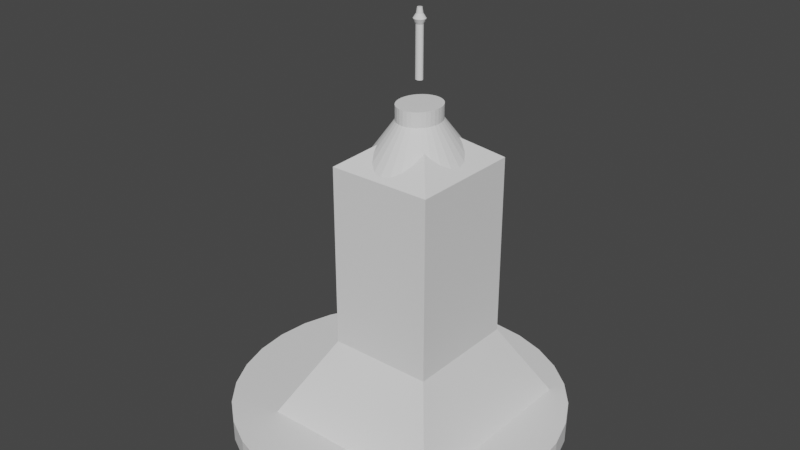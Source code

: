 # Source: maqam_ibrahim.blend  (saved by Blender 3.1.7; exported with 4.5.12 LTS)
import bpy
from mathutils import Matrix  # noqa: F401  (used for matrix-valued properties, if any)

bpy.ops.wm.read_factory_settings(use_empty=True)
scene = bpy.context.scene
scene.name = 'Scene'

# ---- collections
col_collection = bpy.data.collections.new('Collection'); scene.collection.children.link(col_collection)

# ---- world
world_world = bpy.data.worlds.new('World'); scene.world = world_world
world_world.use_nodes = True; world_world.node_tree.nodes.clear()
_N = world_world.node_tree.nodes; _L = world_world.node_tree.links
n0 = _N.new('ShaderNodeOutputWorld'); n0.name = 'World Output'; n0.location = (300, 300)
n1 = _N.new('ShaderNodeBackground'); n1.name = 'Background'; n1.location = (10, 300)
n1.inputs[0].default_value = (0.05088, 0.05088, 0.05088, 1.0)
_L.new(n1.outputs[0], n0.inputs[0])
n0.is_active_output = True
world_world.color = (0.05088, 0.05088, 0.05088)
world_world.use_sun_shadow = False
world_world.sun_shadow_jitter_overblur = 0.0

# ---- meshes
me_cube_002 = bpy.data.meshes.new('Cube.002')
me_cube_002.from_pydata([(-1.0, -1.0, -1.0), (-0.5159, -0.5518, 1.0), (-1.0, 1.0, -1.0), (-0.5159, 0.5486, 1.0), (1.0, -1.0, -1.0), (0.5845, -0.5518, 1.0), (1.0, 1.0, -1.0), (0.5845, 0.5486, 1.0), (-1.0, 0.3965, -1.0), (-0.5159, 0.2165, 1.0), (1.0, 0.3965, -1.0), (0.5845, 0.2165, 1.0), (-1.0, -0.4107, -1.0), (0.5845, -0.2276, 1.0), (-0.5159, -0.2276, 1.0), (1.0, -0.4107, -1.0), (0.5724, 1.0, -1.0), (0.3493, 0.5486, 1.0), (0.5724, -1.0, -1.0), (0.3493, -0.5518, 1.0), (0.1022, 0.02462, 6.292), (0.5724, 0.3965, -1.0), (0.0902, 0.02462, 6.292), (0.5724, -0.4107, -1.0), (-0.2674, 1.0, -1.0), (-0.1128, -0.5518, 1.0), (-0.2674, 0.3965, -1.0), (-0.2674, -0.4107, -1.0), (-0.1128, 0.5486, 1.0), (-0.2674, -1.0, -1.0), (0.04605, 0.02462, 6.292), (0.04605, 0.007677, 6.292), (-0.5159, 0.2165, 5.385), (-0.5159, 0.5486, 5.385), (0.3493, 0.5486, 5.385), (0.5845, 0.5486, 5.385), (0.5845, -0.2276, 5.385), (0.5845, -0.5518, 5.385), (-0.1128, -0.5518, 5.385), (-0.5159, -0.5518, 5.385), (-0.5159, -0.2276, 5.385), (0.5845, 0.2165, 5.385), (-0.1128, 0.5486, 5.385), (0.3493, -0.5518, 5.385), (0.1022, -0.01499, 6.292), (0.1022, -0.03153, 6.292), (0.06662, -0.03153, 6.292), (0.04605, -0.03153, 6.292), (0.04605, -0.01499, 6.292), (0.1022, 0.007677, 6.292), (0.0902, 0.007677, 6.292), (0.0902, -0.01499, 6.292), (0.06662, 0.02462, 6.292), (0.0902, -0.03153, 6.292), (0.06662, 0.007677, 6.292), (0.06662, -0.01499, 6.292)], [], [(8, 9, 3, 2), (16, 17, 7, 6), (15, 13, 5, 4), (29, 25, 1, 0), (23, 15, 4, 18), (14, 1, 39, 40), (7, 17, 34, 35), (16, 6, 10, 21), (6, 7, 11, 10), (12, 14, 9, 8), (0, 1, 14, 12), (11, 7, 35, 41), (21, 10, 15, 23), (10, 11, 13, 15), (26, 21, 23, 27), (5, 13, 36, 37), (24, 16, 21, 26), (1, 25, 38, 39), (25, 19, 43, 38), (27, 23, 18, 29), (4, 5, 19, 18), (24, 28, 17, 16), (2, 3, 28, 24), (12, 27, 29, 0), (2, 24, 26, 8), (8, 26, 27, 12), (13, 11, 41, 36), (19, 5, 37, 43), (28, 3, 33, 42), (18, 19, 25, 29), (38, 43, 53, 46), (34, 42, 52, 22), (39, 38, 46, 47), (37, 36, 44, 45), (41, 35, 20, 49), (40, 39, 47, 48), (35, 34, 22, 20), (42, 33, 30, 52), (43, 37, 45, 53), (17, 28, 42, 34), (3, 9, 32, 33), (9, 14, 40, 32), (55, 48, 47, 46), (52, 30, 31, 54), (54, 31, 48, 55), (49, 50, 51, 44), (20, 22, 50, 49), (44, 51, 53, 45), (50, 54, 55, 51), (22, 52, 54, 50), (51, 55, 46, 53), (33, 32, 31, 30), (36, 41, 49, 44), (32, 40, 48, 31)])
_uv = me_cube_002.uv_layers.new(name='UVMap')
_uv.uv.foreach_set('vector', [0.375, 0.1746, 0.625, 0.1746, 0.625, 0.25, 0.375, 0.25, 0.375, 0.4466, 0.625, 0.4466, 0.625, 0.5, 0.375, 0.5, 0.375, 0.6763, 0.625, 0.6763, 0.625, 0.75, 0.375, 0.75, 0.375, 0.9084, 0.625, 0.9084, 0.625, 1.0, 0.375, 1.0, 0.3216, 0.6763, 0.375, 0.6763, 0.375, 0.75, 0.3216, 0.75, 0.625, 0.07366, 0.625, 0.0, 0.625, 0.0, 0.625, 0.07366, 0.625, 0.5, 0.625, 0.4466, 0.625, 0.4466, 0.625, 0.5, 0.3216, 0.5, 0.375, 0.5, 0.375, 0.5754, 0.3216, 0.5754, 0.375, 0.5, 0.625, 0.5, 0.625, 0.5754, 0.375, 0.5754, 0.375, 0.07366, 0.625, 0.07366, 0.625, 0.1746, 0.375, 0.1746, 0.375, 0.0, 0.625, 0.0, 0.625, 0.07366, 0.375, 0.07366, 0.625, 0.5754, 0.625, 0.5, 0.625, 0.5, 0.625, 0.5754, 0.3216, 0.5754, 0.375, 0.5754, 0.375, 0.6763, 0.3216, 0.6763, 0.375, 0.5754, 0.625, 0.5754, 0.625, 0.6763, 0.375, 0.6763, 0.2166, 0.5754, 0.3216, 0.5754, 0.3216, 0.6763, 0.2166, 0.6763, 0.625, 0.75, 0.625, 0.6763, 0.625, 0.6763, 0.625, 0.75, 0.2166, 0.5, 0.3216, 0.5, 0.3216, 0.5754, 0.2166, 0.5754, 0.625, 1.0, 0.625, 0.9084, 0.625, 0.9084, 0.625, 1.0, 0.625, 0.9084, 0.625, 0.8034, 0.625, 0.8034, 0.625, 0.9084, 0.2166, 0.6763, 0.3216, 0.6763, 0.3216, 0.75, 0.2166, 0.75, 0.375, 0.75, 0.625, 0.75, 0.625, 0.8034, 0.375, 0.8034, 0.375, 0.3416, 0.625, 0.3416, 0.625, 0.4466, 0.375, 0.4466, 0.375, 0.25, 0.625, 0.25, 0.625, 0.3416, 0.375, 0.3416, 0.125, 0.6763, 0.2166, 0.6763, 0.2166, 0.75, 0.125, 0.75, 0.125, 0.5, 0.2166, 0.5, 0.2166, 0.5754, 0.125, 0.5754, 0.125, 0.5754, 0.2166, 0.5754, 0.2166, 0.6763, 0.125, 0.6763, 0.625, 0.6763, 0.625, 0.5754, 0.625, 0.5754, 0.625, 0.6763, 0.625, 0.8034, 0.625, 0.75, 0.625, 0.75, 0.625, 0.8034, 0.625, 0.3416, 0.625, 0.25, 0.625, 0.25, 0.625, 0.3416, 0.375, 0.8034, 0.625, 0.8034, 0.625, 0.9084, 0.375, 0.9084, 0.625, 0.9084, 0.625, 0.8034, 0.625, 0.8034, 0.625, 0.9084, 0.625, 0.4466, 0.625, 0.3416, 0.625, 0.3416, 0.625, 0.4466, 0.625, 1.0, 0.625, 0.9084, 0.625, 0.9084, 0.625, 1.0, 0.625, 0.75, 0.625, 0.6763, 0.625, 0.6763, 0.625, 0.75, 0.625, 0.5754, 0.625, 0.5, 0.625, 0.5, 0.625, 0.5754, 0.625, 0.07366, 0.625, 0.0, 0.625, 0.0, 0.625, 0.07366, 0.625, 0.5, 0.625, 0.4466, 0.625, 0.4466, 0.625, 0.5, 0.625, 0.3416, 0.625, 0.25, 0.625, 0.25, 0.625, 0.3416, 0.625, 0.8034, 0.625, 0.75, 0.625, 0.75, 0.625, 0.8034, 0.625, 0.4466, 0.625, 0.3416, 0.625, 0.3416, 0.625, 0.4466, 0.625, 0.25, 0.625, 0.1746, 0.625, 0.1746, 0.625, 0.25, 0.625, 0.1746, 0.625, 0.07366, 0.625, 0.07366, 0.625, 0.1746, 0.7834, 0.6763, 0.875, 0.6763, 0.875, 0.75, 0.7834, 0.75, 0.7834, 0.5, 0.875, 0.5, 0.875, 0.5754, 0.7834, 0.5754, 0.7834, 0.5754, 0.875, 0.5754, 0.875, 0.6763, 0.7834, 0.6763, 0.625, 0.5754, 0.6784, 0.5754, 0.6784, 0.6763, 0.625, 0.6763, 0.625, 0.5, 0.6784, 0.5, 0.6784, 0.5754, 0.625, 0.5754, 0.625, 0.6763, 0.6784, 0.6763, 0.6784, 0.75, 0.625, 0.75, 0.6784, 0.5754, 0.7834, 0.5754, 0.7834, 0.6763, 0.6784, 0.6763, 0.6784, 0.5, 0.7834, 0.5, 0.7834, 0.5754, 0.6784, 0.5754, 0.6784, 0.6763, 0.7834, 0.6763, 0.7834, 0.75, 0.6784, 0.75, 0.625, 0.25, 0.625, 0.1746, 0.625, 0.1746, 0.625, 0.25, 0.625, 0.6763, 0.625, 0.5754, 0.625, 0.5754, 0.625, 0.6763, 0.625, 0.1746, 0.625, 0.07366, 0.625, 0.07366, 0.625, 0.1746])
me_cube_002.use_remesh_fix_poles = True
me_cube_002.use_remesh_preserve_attributes = False
me_cube_002.update()
me_cylinder_002 = bpy.data.meshes.new('Cylinder.002')
me_cylinder_002.from_pydata([(0.0, 1.0, -1.0), (7.736e-09, 0.4463, 0.9574), (0.1951, 0.9808, -1.0), (0.08706, 0.4377, 0.9574), (0.3827, 0.9239, -1.0), (0.1708, 0.4123, 0.9574), (0.5556, 0.8315, -1.0), (0.2479, 0.3711, 0.9574), (0.7071, 0.7071, -1.0), (0.3156, 0.3156, 0.9574), (0.8315, 0.5556, -1.0), (0.3711, 0.2479, 0.9574), (0.9239, 0.3827, -1.0), (0.4123, 0.1708, 0.9574), (0.9808, 0.1951, -1.0), (0.4377, 0.08706, 0.9574), (1.0, -4.371e-08, -1.0), (0.4463, -2.982e-08, 0.9574), (0.9808, -0.1951, -1.0), (0.4377, -0.08706, 0.9574), (0.9239, -0.3827, -1.0), (0.4123, -0.1708, 0.9574), (0.8315, -0.5556, -1.0), (0.3711, -0.2479, 0.9574), (0.7071, -0.7071, -1.0), (0.3156, -0.3156, 0.9574), (0.5556, -0.8315, -1.0), (0.2479, -0.3711, 0.9574), (0.3827, -0.9239, -1.0), (0.1708, -0.4123, 0.9574), (0.1951, -0.9808, -1.0), (0.08706, -0.4377, 0.9574), (-8.742e-08, -1.0, -1.0), (-3.128e-08, -0.4463, 0.9574), (-0.1951, -0.9808, -1.0), (-0.08706, -0.4377, 0.9574), (-0.3827, -0.9239, -1.0), (-0.1708, -0.4123, 0.9574), (-0.5556, -0.8315, -1.0), (-0.2479, -0.3711, 0.9574), (-0.7071, -0.7071, -1.0), (-0.3156, -0.3156, 0.9574), (-0.8315, -0.5556, -1.0), (-0.3711, -0.2479, 0.9574), (-0.9239, -0.3827, -1.0), (-0.4123, -0.1708, 0.9574), (-0.9808, -0.1951, -1.0), (-0.4377, -0.08706, 0.9574), (-1.0, 1.192e-08, -1.0), (-0.4463, -4.992e-09, 0.9574), (-0.9808, 0.1951, -1.0), (-0.4377, 0.08706, 0.9574), (-0.9239, 0.3827, -1.0), (-0.4123, 0.1708, 0.9574), (-0.8315, 0.5556, -1.0), (-0.3711, 0.2479, 0.9574), (-0.7071, 0.7071, -1.0), (-0.3156, 0.3156, 0.9574), (-0.5556, 0.8315, -1.0), (-0.2479, 0.3711, 0.9574), (-0.3827, 0.9239, -1.0), (-0.1708, 0.4123, 0.9574), (-0.1951, 0.9808, -1.0), (-0.08706, 0.4377, 0.9574), (0.08706, 0.4377, 1.716), (1.442e-09, 0.4463, 1.716), (0.1708, 0.4123, 1.716), (0.2479, 0.3711, 1.716), (0.3156, 0.3156, 1.716), (0.3711, 0.2479, 1.716), (0.4123, 0.1708, 1.716), (0.4377, 0.08706, 1.716), (0.4463, -2.982e-08, 1.716), (0.4377, -0.08706, 1.716), (0.4123, -0.1708, 1.716), (0.3711, -0.2479, 1.716), (0.3156, -0.3156, 1.716), (0.2479, -0.3711, 1.716), (0.1708, -0.4123, 1.716), (0.08706, -0.4377, 1.716), (-3.757e-08, -0.4463, 1.716), (-0.08706, -0.4377, 1.716), (-0.1708, -0.4123, 1.716), (-0.2479, -0.3711, 1.716), (-0.3156, -0.3156, 1.716), (-0.3711, -0.2479, 1.716), (-0.4123, -0.1708, 1.716), (-0.4377, -0.08706, 1.716), (-0.4463, -4.992e-09, 1.716), (-0.4377, 0.08706, 1.716), (-0.4123, 0.1708, 1.716), (-0.3711, 0.2479, 1.716), (-0.3156, 0.3156, 1.716), (-0.2479, 0.3711, 1.716), (-0.1708, 0.4123, 1.716), (-0.08706, 0.4377, 1.716)], [], [(0, 1, 3, 2), (2, 3, 5, 4), (4, 5, 7, 6), (6, 7, 9, 8), (8, 9, 11, 10), (10, 11, 13, 12), (12, 13, 15, 14), (14, 15, 17, 16), (16, 17, 19, 18), (18, 19, 21, 20), (20, 21, 23, 22), (22, 23, 25, 24), (24, 25, 27, 26), (26, 27, 29, 28), (28, 29, 31, 30), (30, 31, 33, 32), (32, 33, 35, 34), (34, 35, 37, 36), (36, 37, 39, 38), (38, 39, 41, 40), (40, 41, 43, 42), (42, 43, 45, 44), (44, 45, 47, 46), (46, 47, 49, 48), (48, 49, 51, 50), (50, 51, 53, 52), (52, 53, 55, 54), (54, 55, 57, 56), (56, 57, 59, 58), (58, 59, 61, 60), (21, 19, 73, 74), (60, 61, 63, 62), (62, 63, 1, 0), (0, 2, 4, 6, 8, 10, 12, 14, 16, 18, 20, 22, 24, 26, 28, 30, 32, 34, 36, 38, 40, 42, 44, 46, 48, 50, 52, 54, 56, 58, 60, 62), (64, 65, 95, 94, 93, 92, 91, 90, 89, 88, 87, 86, 85, 84, 83, 82, 81, 80, 79, 78, 77, 76, 75, 74, 73, 72, 71, 70, 69, 68, 67, 66), (39, 37, 82, 83), (57, 55, 91, 92), (13, 11, 69, 70), (31, 29, 78, 79), (49, 47, 87, 88), (5, 3, 64, 66), (23, 21, 74, 75), (41, 39, 83, 84), (59, 57, 92, 93), (15, 13, 70, 71), (33, 31, 79, 80), (51, 49, 88, 89), (7, 5, 66, 67), (25, 23, 75, 76), (43, 41, 84, 85), (61, 59, 93, 94), (17, 15, 71, 72), (35, 33, 80, 81), (53, 51, 89, 90), (9, 7, 67, 68), (27, 25, 76, 77), (45, 43, 85, 86), (63, 61, 94, 95), (19, 17, 72, 73), (37, 35, 81, 82), (55, 53, 90, 91), (11, 9, 68, 69), (29, 27, 77, 78), (3, 1, 65, 64), (47, 45, 86, 87), (1, 63, 95, 65)])
_uv = me_cylinder_002.uv_layers.new(name='UVMap')
_uv.uv.foreach_set('vector', [1.0, 0.5, 1.0, 1.0, 0.9688, 1.0, 0.9688, 0.5, 0.9688, 0.5, 0.9688, 1.0, 0.9375, 1.0, 0.9375, 0.5, 0.9375, 0.5, 0.9375, 1.0, 0.9062, 1.0, 0.9062, 0.5, 0.9062, 0.5, 0.9062, 1.0, 0.875, 1.0, 0.875, 0.5, 0.875, 0.5, 0.875, 1.0, 0.8438, 1.0, 0.8438, 0.5, 0.8438, 0.5, 0.8438, 1.0, 0.8125, 1.0, 0.8125, 0.5, 0.8125, 0.5, 0.8125, 1.0, 0.7812, 1.0, 0.7812, 0.5, 0.7812, 0.5, 0.7812, 1.0, 0.75, 1.0, 0.75, 0.5, 0.75, 0.5, 0.75, 1.0, 0.7188, 1.0, 0.7188, 0.5, 0.7188, 0.5, 0.7188, 1.0, 0.6875, 1.0, 0.6875, 0.5, 0.6875, 0.5, 0.6875, 1.0, 0.6562, 1.0, 0.6562, 0.5, 0.6562, 0.5, 0.6562, 1.0, 0.625, 1.0, 0.625, 0.5, 0.625, 0.5, 0.625, 1.0, 0.5938, 1.0, 0.5938, 0.5, 0.5938, 0.5, 0.5938, 1.0, 0.5625, 1.0, 0.5625, 0.5, 0.5625, 0.5, 0.5625, 1.0, 0.5312, 1.0, 0.5312, 0.5, 0.5312, 0.5, 0.5312, 1.0, 0.5, 1.0, 0.5, 0.5, 0.5, 0.5, 0.5, 1.0, 0.4688, 1.0, 0.4688, 0.5, 0.4688, 0.5, 0.4688, 1.0, 0.4375, 1.0, 0.4375, 0.5, 0.4375, 0.5, 0.4375, 1.0, 0.4062, 1.0, 0.4062, 0.5, 0.4062, 0.5, 0.4062, 1.0, 0.375, 1.0, 0.375, 0.5, 0.375, 0.5, 0.375, 1.0, 0.3438, 1.0, 0.3438, 0.5, 0.3438, 0.5, 0.3438, 1.0, 0.3125, 1.0, 0.3125, 0.5, 0.3125, 0.5, 0.3125, 1.0, 0.2812, 1.0, 0.2812, 0.5, 0.2812, 0.5, 0.2812, 1.0, 0.25, 1.0, 0.25, 0.5, 0.25, 0.5, 0.25, 1.0, 0.2188, 1.0, 0.2188, 0.5, 0.2188, 0.5, 0.2188, 1.0, 0.1875, 1.0, 0.1875, 0.5, 0.1875, 0.5, 0.1875, 1.0, 0.1562, 1.0, 0.1562, 0.5, 0.1562, 0.5, 0.1562, 1.0, 0.125, 1.0, 0.125, 0.5, 0.125, 0.5, 0.125, 1.0, 0.09375, 1.0, 0.09375, 0.5, 0.09375, 0.5, 0.09375, 1.0, 0.0625, 1.0, 0.0625, 0.5, 0.6875, 1.0, 0.7188, 1.0, 0.7188, 1.0, 0.6875, 1.0, 0.0625, 0.5, 0.0625, 1.0, 0.03125, 1.0, 0.03125, 0.5, 0.03125, 0.5, 0.03125, 1.0, 0.0, 1.0, 0.0, 0.5, 0.75, 0.49, 0.7968, 0.4854, 0.8418, 0.4717, 0.8833, 0.4496, 0.9197, 0.4197, 0.9496, 0.3833, 0.9717, 0.3418, 0.9854, 0.2968, 0.99, 0.25, 0.9854, 0.2032, 0.9717, 0.1582, 0.9496, 0.1167, 0.9197, 0.08029, 0.8833, 0.05045, 0.8418, 0.02827, 0.7968, 0.01461, 0.75, 0.01, 0.7032, 0.01461, 0.6582, 0.02827, 0.6167, 0.05045, 0.5803, 0.08029, 0.5504, 0.1167, 0.5283, 0.1582, 0.5146, 0.2032, 0.51, 0.25, 0.5146, 0.2968, 0.5283, 0.3418, 0.5504, 0.3833, 0.5803, 0.4197, 0.6167, 0.4496, 0.6582, 0.4717, 0.7032, 0.4854, 0.2968, 0.4854, 0.25, 0.49, 0.2032, 0.4854, 0.1582, 0.4717, 0.1167, 0.4496, 0.08029, 0.4197, 0.05045, 0.3833, 0.02827, 0.3418, 0.01461, 0.2968, 0.01, 0.25, 0.01461, 0.2032, 0.02827, 0.1582, 0.05045, 0.1167, 0.08029, 0.08029, 0.1167, 0.05045, 0.1582, 0.02827, 0.2032, 0.01461, 0.25, 0.01, 0.2968, 0.01461, 0.3418, 0.02827, 0.3833, 0.05045, 0.4197, 0.08029, 0.4496, 0.1167, 0.4717, 0.1582, 0.4854, 0.2032, 0.49, 0.25, 0.4854, 0.2968, 0.4717, 0.3418, 0.4496, 0.3833, 0.4197, 0.4197, 0.3833, 0.4496, 0.3418, 0.4717, 0.4062, 1.0, 0.4375, 1.0, 0.4375, 1.0, 0.4062, 1.0, 0.125, 1.0, 0.1562, 1.0, 0.1562, 1.0, 0.125, 1.0, 0.8125, 1.0, 0.8438, 1.0, 0.8438, 1.0, 0.8125, 1.0, 0.5312, 1.0, 0.5625, 1.0, 0.5625, 1.0, 0.5312, 1.0, 0.25, 1.0, 0.2812, 1.0, 0.2812, 1.0, 0.25, 1.0, 0.9375, 1.0, 0.9688, 1.0, 0.9688, 1.0, 0.9375, 1.0, 0.6562, 1.0, 0.6875, 1.0, 0.6875, 1.0, 0.6562, 1.0, 0.375, 1.0, 0.4062, 1.0, 0.4062, 1.0, 0.375, 1.0, 0.09375, 1.0, 0.125, 1.0, 0.125, 1.0, 0.09375, 1.0, 0.7812, 1.0, 0.8125, 1.0, 0.8125, 1.0, 0.7812, 1.0, 0.5, 1.0, 0.5312, 1.0, 0.5312, 1.0, 0.5, 1.0, 0.2188, 1.0, 0.25, 1.0, 0.25, 1.0, 0.2188, 1.0, 0.9062, 1.0, 0.9375, 1.0, 0.9375, 1.0, 0.9062, 1.0, 0.625, 1.0, 0.6562, 1.0, 0.6562, 1.0, 0.625, 1.0, 0.3438, 1.0, 0.375, 1.0, 0.375, 1.0, 0.3438, 1.0, 0.0625, 1.0, 0.09375, 1.0, 0.09375, 1.0, 0.0625, 1.0, 0.75, 1.0, 0.7812, 1.0, 0.7812, 1.0, 0.75, 1.0, 0.4688, 1.0, 0.5, 1.0, 0.5, 1.0, 0.4688, 1.0, 0.1875, 1.0, 0.2188, 1.0, 0.2188, 1.0, 0.1875, 1.0, 0.875, 1.0, 0.9062, 1.0, 0.9062, 1.0, 0.875, 1.0, 0.5938, 1.0, 0.625, 1.0, 0.625, 1.0, 0.5938, 1.0, 0.3125, 1.0, 0.3438, 1.0, 0.3438, 1.0, 0.3125, 1.0, 0.03125, 1.0, 0.0625, 1.0, 0.0625, 1.0, 0.03125, 1.0, 0.7188, 1.0, 0.75, 1.0, 0.75, 1.0, 0.7188, 1.0, 0.4375, 1.0, 0.4688, 1.0, 0.4688, 1.0, 0.4375, 1.0, 0.1562, 1.0, 0.1875, 1.0, 0.1875, 1.0, 0.1562, 1.0, 0.8438, 1.0, 0.875, 1.0, 0.875, 1.0, 0.8438, 1.0, 0.5625, 1.0, 0.5938, 1.0, 0.5938, 1.0, 0.5625, 1.0, 0.9688, 1.0, 1.0, 1.0, 1.0, 1.0, 0.9688, 1.0, 0.2812, 1.0, 0.3125, 1.0, 0.3125, 1.0, 0.2812, 1.0, 0.0, 1.0, 0.03125, 1.0, 0.03125, 1.0, 0.0, 1.0])
me_cylinder_002.use_remesh_fix_poles = True
me_cylinder_002.use_remesh_preserve_attributes = False
me_cylinder_002.update()
me_cylinder_003 = bpy.data.meshes.new('Cylinder.003')
me_cylinder_003.from_pydata([(0.0, 1.0, -1.0), (0.0, 1.0, 1.0), (0.1951, 0.9808, -1.0), (0.1951, 0.9808, 1.0), (0.3827, 0.9239, -1.0), (0.3827, 0.9239, 1.0), (0.5556, 0.8315, -1.0), (0.5556, 0.8315, 1.0), (0.7071, 0.7071, -1.0), (0.7071, 0.7071, 1.0), (0.8315, 0.5556, -1.0), (0.8315, 0.5556, 1.0), (0.9239, 0.3827, -1.0), (0.9239, 0.3827, 1.0), (0.9808, 0.1951, -1.0), (0.9808, 0.1951, 1.0), (1.0, -4.371e-08, -1.0), (1.0, -4.371e-08, 1.0), (0.9808, -0.1951, -1.0), (0.9808, -0.1951, 1.0), (0.9239, -0.3827, -1.0), (0.9239, -0.3827, 1.0), (0.8315, -0.5556, -1.0), (0.8315, -0.5556, 1.0), (0.7071, -0.7071, -1.0), (0.7071, -0.7071, 1.0), (0.5556, -0.8315, -1.0), (0.5556, -0.8315, 1.0), (0.3827, -0.9239, -1.0), (0.3827, -0.9239, 1.0), (0.1951, -0.9808, -1.0), (0.1951, -0.9808, 1.0), (-8.742e-08, -1.0, -1.0), (-8.742e-08, -1.0, 1.0), (-0.1951, -0.9808, -1.0), (-0.1951, -0.9808, 1.0), (-0.3827, -0.9239, -1.0), (-0.3827, -0.9239, 1.0), (-0.5556, -0.8315, -1.0), (-0.5556, -0.8315, 1.0), (-0.7071, -0.7071, -1.0), (-0.7071, -0.7071, 1.0), (-0.8315, -0.5556, -1.0), (-0.8315, -0.5556, 1.0), (-0.9239, -0.3827, -1.0), (-0.9239, -0.3827, 1.0), (-0.9808, -0.1951, -1.0), (-0.9808, -0.1951, 1.0), (-1.0, 1.192e-08, -1.0), (-1.0, 1.192e-08, 1.0), (-0.9808, 0.1951, -1.0), (-0.9808, 0.1951, 1.0), (-0.9239, 0.3827, -1.0), (-0.9239, 0.3827, 1.0), (-0.8315, 0.5556, -1.0), (-0.8315, 0.5556, 1.0), (-0.7071, 0.7071, -1.0), (-0.7071, 0.7071, 1.0), (-0.5556, 0.8315, -1.0), (-0.5556, 0.8315, 1.0), (-0.3827, 0.9239, -1.0), (-0.3827, 0.9239, 1.0), (-0.1951, 0.9808, -1.0), (-0.1951, 0.9808, 1.0), (0.3138, 1.76, 1.202), (3.11e-07, 1.794, 1.202), (0.6155, 1.658, 1.202), (0.8936, 1.492, 1.202), (1.137, 1.269, 1.202), (1.337, 0.9969, 1.202), (1.486, 0.6867, 1.202), (1.578, 0.3501, 1.202), (1.608, -3.109e-08, 1.202), (1.578, -0.3501, 1.202), (1.486, -0.6867, 1.202), (1.337, -0.9969, 1.202), (1.137, -1.269, 1.202), (0.8936, -1.492, 1.202), (0.6155, -1.658, 1.202), (0.3138, -1.76, 1.202), (1.704e-07, -1.794, 1.202), (-0.3138, -1.76, 1.202), (-0.6155, -1.658, 1.202), (-0.8936, -1.492, 1.202), (-1.137, -1.269, 1.202), (-1.337, -0.9969, 1.202), (-1.486, -0.6867, 1.202), (-1.578, -0.3501, 1.202), (-1.608, 6.875e-08, 1.202), (-1.578, 0.3501, 1.202), (-1.486, 0.6867, 1.202), (-1.337, 0.9969, 1.202), (-1.137, 1.269, 1.202), (-0.8936, 1.492, 1.202), (-0.6155, 1.658, 1.202), (-0.3138, 1.76, 1.202), (0.171, 0.959, 1.375), (1.429e-05, 0.9778, 1.375), (0.3354, 0.9033, 1.375), (0.4869, 0.813, 1.375), (0.6197, 0.6914, 1.375), (0.7287, 0.5432, 1.375), (0.8097, 0.3742, 1.375), (0.8596, 0.1908, 1.375), (0.8764, -4.746e-08, 1.375), (0.8596, -0.1908, 1.375), (0.8097, -0.3742, 1.375), (0.7287, -0.5432, 1.375), (0.6197, -0.6914, 1.375), (0.4869, -0.813, 1.375), (0.3354, -0.9033, 1.375), (0.171, -0.959, 1.375), (1.421e-05, -0.9778, 1.375), (-0.171, -0.959, 1.375), (-0.3354, -0.9033, 1.375), (-0.4869, -0.813, 1.375), (-0.6197, -0.6914, 1.375), (-0.7287, -0.5432, 1.375), (-0.8097, -0.3742, 1.375), (-0.8596, -0.1908, 1.375), (-0.8764, 6.945e-09, 1.375), (-0.8596, 0.1908, 1.375), (-0.8097, 0.3742, 1.375), (-0.7287, 0.5432, 1.375), (-0.6197, 0.6914, 1.375), (-0.4869, 0.813, 1.375), (-0.3354, 0.9033, 1.375), (-0.171, 0.959, 1.375), (0.1233, 0.6912, 1.592), (2.361e-05, 0.7048, 1.592), (0.2418, 0.6511, 1.592), (0.351, 0.586, 1.592), (0.4467, 0.4983, 1.592), (0.5253, 0.3915, 1.592), (0.5836, 0.2697, 1.592), (0.6196, 0.1375, 1.592), (0.6317, -3.56e-08, 1.592), (0.6196, -0.1375, 1.592), (0.5836, -0.2697, 1.592), (0.5253, -0.3915, 1.592), (0.4467, -0.4983, 1.592), (0.351, -0.586, 1.592), (0.2418, -0.6511, 1.592), (0.1233, -0.6912, 1.592), (2.355e-05, -0.7048, 1.592), (-0.1232, -0.6912, 1.592), (-0.2417, -0.6511, 1.592), (-0.3509, -0.586, 1.592), (-0.4467, -0.4983, 1.592), (-0.5252, -0.3915, 1.592), (-0.5836, -0.2697, 1.592), (-0.6195, -0.1375, 1.592), (-0.6317, 3.611e-09, 1.592), (-0.6195, 0.1375, 1.592), (-0.5836, 0.2697, 1.592), (-0.5252, 0.3915, 1.592), (-0.4467, 0.4983, 1.592), (-0.3509, 0.586, 1.592), (-0.2417, 0.6511, 1.592), (-0.1232, 0.6912, 1.592)], [], [(0, 1, 3, 2), (2, 3, 5, 4), (4, 5, 7, 6), (6, 7, 9, 8), (8, 9, 11, 10), (10, 11, 13, 12), (12, 13, 15, 14), (14, 15, 17, 16), (16, 17, 19, 18), (18, 19, 21, 20), (20, 21, 23, 22), (22, 23, 25, 24), (24, 25, 27, 26), (26, 27, 29, 28), (28, 29, 31, 30), (30, 31, 33, 32), (32, 33, 35, 34), (34, 35, 37, 36), (36, 37, 39, 38), (38, 39, 41, 40), (40, 41, 43, 42), (42, 43, 45, 44), (44, 45, 47, 46), (46, 47, 49, 48), (48, 49, 51, 50), (50, 51, 53, 52), (52, 53, 55, 54), (54, 55, 57, 56), (56, 57, 59, 58), (58, 59, 61, 60), (43, 41, 84, 85), (60, 61, 63, 62), (62, 63, 1, 0), (0, 2, 4, 6, 8, 10, 12, 14, 16, 18, 20, 22, 24, 26, 28, 30, 32, 34, 36, 38, 40, 42, 44, 46, 48, 50, 52, 54, 56, 58, 60, 62), (77, 76, 108, 109), (61, 59, 93, 94), (17, 15, 71, 72), (35, 33, 80, 81), (53, 51, 89, 90), (9, 7, 67, 68), (27, 25, 76, 77), (45, 43, 85, 86), (63, 61, 94, 95), (19, 17, 72, 73), (37, 35, 81, 82), (55, 53, 90, 91), (11, 9, 68, 69), (29, 27, 77, 78), (47, 45, 86, 87), (3, 1, 65, 64), (1, 63, 95, 65), (21, 19, 73, 74), (39, 37, 82, 83), (57, 55, 91, 92), (13, 11, 69, 70), (31, 29, 78, 79), (49, 47, 87, 88), (5, 3, 64, 66), (23, 21, 74, 75), (41, 39, 83, 84), (59, 57, 92, 93), (15, 13, 70, 71), (33, 31, 79, 80), (51, 49, 88, 89), (7, 5, 66, 67), (25, 23, 75, 76), (112, 111, 143, 144), (91, 90, 122, 123), (78, 77, 109, 110), (64, 65, 97, 96), (92, 91, 123, 124), (79, 78, 110, 111), (66, 64, 96, 98), (93, 92, 124, 125), (80, 79, 111, 112), (67, 66, 98, 99), (94, 93, 125, 126), (81, 80, 112, 113), (68, 67, 99, 100), (95, 94, 126, 127), (82, 81, 113, 114), (69, 68, 100, 101), (65, 95, 127, 97), (83, 82, 114, 115), (70, 69, 101, 102), (84, 83, 115, 116), (71, 70, 102, 103), (85, 84, 116, 117), (72, 71, 103, 104), (86, 85, 117, 118), (73, 72, 104, 105), (87, 86, 118, 119), (74, 73, 105, 106), (88, 87, 119, 120), (75, 74, 106, 107), (89, 88, 120, 121), (76, 75, 107, 108), (90, 89, 121, 122), (128, 129, 159, 158, 157, 156, 155, 154, 153, 152, 151, 150, 149, 148, 147, 146, 145, 144, 143, 142, 141, 140, 139, 138, 137, 136, 135, 134, 133, 132, 131, 130), (99, 98, 130, 131), (126, 125, 157, 158), (113, 112, 144, 145), (100, 99, 131, 132), (127, 126, 158, 159), (114, 113, 145, 146), (101, 100, 132, 133), (97, 127, 159, 129), (115, 114, 146, 147), (102, 101, 133, 134), (116, 115, 147, 148), (103, 102, 134, 135), (117, 116, 148, 149), (104, 103, 135, 136), (118, 117, 149, 150), (105, 104, 136, 137), (119, 118, 150, 151), (106, 105, 137, 138), (120, 119, 151, 152), (107, 106, 138, 139), (121, 120, 152, 153), (108, 107, 139, 140), (122, 121, 153, 154), (109, 108, 140, 141), (123, 122, 154, 155), (110, 109, 141, 142), (96, 97, 129, 128), (124, 123, 155, 156), (111, 110, 142, 143), (98, 96, 128, 130), (125, 124, 156, 157)])
_uv = me_cylinder_003.uv_layers.new(name='UVMap')
_uv.uv.foreach_set('vector', [1.0, 0.5, 1.0, 1.0, 0.9688, 1.0, 0.9688, 0.5, 0.9688, 0.5, 0.9688, 1.0, 0.9375, 1.0, 0.9375, 0.5, 0.9375, 0.5, 0.9375, 1.0, 0.9062, 1.0, 0.9062, 0.5, 0.9062, 0.5, 0.9062, 1.0, 0.875, 1.0, 0.875, 0.5, 0.875, 0.5, 0.875, 1.0, 0.8438, 1.0, 0.8438, 0.5, 0.8438, 0.5, 0.8438, 1.0, 0.8125, 1.0, 0.8125, 0.5, 0.8125, 0.5, 0.8125, 1.0, 0.7812, 1.0, 0.7812, 0.5, 0.7812, 0.5, 0.7812, 1.0, 0.75, 1.0, 0.75, 0.5, 0.75, 0.5, 0.75, 1.0, 0.7188, 1.0, 0.7188, 0.5, 0.7188, 0.5, 0.7188, 1.0, 0.6875, 1.0, 0.6875, 0.5, 0.6875, 0.5, 0.6875, 1.0, 0.6562, 1.0, 0.6562, 0.5, 0.6562, 0.5, 0.6562, 1.0, 0.625, 1.0, 0.625, 0.5, 0.625, 0.5, 0.625, 1.0, 0.5938, 1.0, 0.5938, 0.5, 0.5938, 0.5, 0.5938, 1.0, 0.5625, 1.0, 0.5625, 0.5, 0.5625, 0.5, 0.5625, 1.0, 0.5312, 1.0, 0.5312, 0.5, 0.5312, 0.5, 0.5312, 1.0, 0.5, 1.0, 0.5, 0.5, 0.5, 0.5, 0.5, 1.0, 0.4688, 1.0, 0.4688, 0.5, 0.4688, 0.5, 0.4688, 1.0, 0.4375, 1.0, 0.4375, 0.5, 0.4375, 0.5, 0.4375, 1.0, 0.4062, 1.0, 0.4062, 0.5, 0.4062, 0.5, 0.4062, 1.0, 0.375, 1.0, 0.375, 0.5, 0.375, 0.5, 0.375, 1.0, 0.3438, 1.0, 0.3438, 0.5, 0.3438, 0.5, 0.3438, 1.0, 0.3125, 1.0, 0.3125, 0.5, 0.3125, 0.5, 0.3125, 1.0, 0.2812, 1.0, 0.2812, 0.5, 0.2812, 0.5, 0.2812, 1.0, 0.25, 1.0, 0.25, 0.5, 0.25, 0.5, 0.25, 1.0, 0.2188, 1.0, 0.2188, 0.5, 0.2188, 0.5, 0.2188, 1.0, 0.1875, 1.0, 0.1875, 0.5, 0.1875, 0.5, 0.1875, 1.0, 0.1562, 1.0, 0.1562, 0.5, 0.1562, 0.5, 0.1562, 1.0, 0.125, 1.0, 0.125, 0.5, 0.125, 0.5, 0.125, 1.0, 0.09375, 1.0, 0.09375, 0.5, 0.09375, 0.5, 0.09375, 1.0, 0.0625, 1.0, 0.0625, 0.5, 0.3438, 1.0, 0.375, 1.0, 0.375, 1.0, 0.3438, 1.0, 0.0625, 0.5, 0.0625, 1.0, 0.03125, 1.0, 0.03125, 0.5, 0.03125, 0.5, 0.03125, 1.0, 0.0, 1.0, 0.0, 0.5, 0.75, 0.49, 0.7968, 0.4854, 0.8418, 0.4717, 0.8833, 0.4496, 0.9197, 0.4197, 0.9496, 0.3833, 0.9717, 0.3418, 0.9854, 0.2968, 0.99, 0.25, 0.9854, 0.2032, 0.9717, 0.1582, 0.9496, 0.1167, 0.9197, 0.08029, 0.8833, 0.05045, 0.8418, 0.02827, 0.7968, 0.01461, 0.75, 0.01, 0.7032, 0.01461, 0.6582, 0.02827, 0.6167, 0.05045, 0.5803, 0.08029, 0.5504, 0.1167, 0.5283, 0.1582, 0.5146, 0.2032, 0.51, 0.25, 0.5146, 0.2968, 0.5283, 0.3418, 0.5504, 0.3833, 0.5803, 0.4197, 0.6167, 0.4496, 0.6582, 0.4717, 0.7032, 0.4854, 0.5938, 1.0, 0.625, 1.0, 0.625, 1.0, 0.5938, 1.0, 0.0625, 1.0, 0.09375, 1.0, 0.09375, 1.0, 0.0625, 1.0, 0.75, 1.0, 0.7812, 1.0, 0.7812, 1.0, 0.75, 1.0, 0.4688, 1.0, 0.5, 1.0, 0.5, 1.0, 0.4688, 1.0, 0.1875, 1.0, 0.2188, 1.0, 0.2188, 1.0, 0.1875, 1.0, 0.875, 1.0, 0.9062, 1.0, 0.9062, 1.0, 0.875, 1.0, 0.5938, 1.0, 0.625, 1.0, 0.625, 1.0, 0.5938, 1.0, 0.3125, 1.0, 0.3438, 1.0, 0.3438, 1.0, 0.3125, 1.0, 0.03125, 1.0, 0.0625, 1.0, 0.0625, 1.0, 0.03125, 1.0, 0.7188, 1.0, 0.75, 1.0, 0.75, 1.0, 0.7188, 1.0, 0.4375, 1.0, 0.4688, 1.0, 0.4688, 1.0, 0.4375, 1.0, 0.1562, 1.0, 0.1875, 1.0, 0.1875, 1.0, 0.1562, 1.0, 0.8438, 1.0, 0.875, 1.0, 0.875, 1.0, 0.8438, 1.0, 0.5625, 1.0, 0.5938, 1.0, 0.5938, 1.0, 0.5625, 1.0, 0.2812, 1.0, 0.3125, 1.0, 0.3125, 1.0, 0.2812, 1.0, 0.9688, 1.0, 1.0, 1.0, 1.0, 1.0, 0.9688, 1.0, 0.0, 1.0, 0.03125, 1.0, 0.03125, 1.0, 0.0, 1.0, 0.6875, 1.0, 0.7188, 1.0, 0.7188, 1.0, 0.6875, 1.0, 0.4062, 1.0, 0.4375, 1.0, 0.4375, 1.0, 0.4062, 1.0, 0.125, 1.0, 0.1562, 1.0, 0.1562, 1.0, 0.125, 1.0, 0.8125, 1.0, 0.8438, 1.0, 0.8438, 1.0, 0.8125, 1.0, 0.5312, 1.0, 0.5625, 1.0, 0.5625, 1.0, 0.5312, 1.0, 0.25, 1.0, 0.2812, 1.0, 0.2812, 1.0, 0.25, 1.0, 0.9375, 1.0, 0.9688, 1.0, 0.9688, 1.0, 0.9375, 1.0, 0.6562, 1.0, 0.6875, 1.0, 0.6875, 1.0, 0.6562, 1.0, 0.375, 1.0, 0.4062, 1.0, 0.4062, 1.0, 0.375, 1.0, 0.09375, 1.0, 0.125, 1.0, 0.125, 1.0, 0.09375, 1.0, 0.7812, 1.0, 0.8125, 1.0, 0.8125, 1.0, 0.7812, 1.0, 0.5, 1.0, 0.5312, 1.0, 0.5312, 1.0, 0.5, 1.0, 0.2188, 1.0, 0.25, 1.0, 0.25, 1.0, 0.2188, 1.0, 0.9062, 1.0, 0.9375, 1.0, 0.9375, 1.0, 0.9062, 1.0, 0.625, 1.0, 0.6562, 1.0, 0.6562, 1.0, 0.625, 1.0, 0.5, 1.0, 0.5312, 1.0, 0.5312, 1.0, 0.5, 1.0, 0.1562, 1.0, 0.1875, 1.0, 0.1875, 1.0, 0.1562, 1.0, 0.5625, 1.0, 0.5938, 1.0, 0.5938, 1.0, 0.5625, 1.0, 0.9688, 1.0, 1.0, 1.0, 1.0, 1.0, 0.9688, 1.0, 0.125, 1.0, 0.1562, 1.0, 0.1562, 1.0, 0.125, 1.0, 0.5312, 1.0, 0.5625, 1.0, 0.5625, 1.0, 0.5312, 1.0, 0.9375, 1.0, 0.9688, 1.0, 0.9688, 1.0, 0.9375, 1.0, 0.09375, 1.0, 0.125, 1.0, 0.125, 1.0, 0.09375, 1.0, 0.5, 1.0, 0.5312, 1.0, 0.5312, 1.0, 0.5, 1.0, 0.9062, 1.0, 0.9375, 1.0, 0.9375, 1.0, 0.9062, 1.0, 0.0625, 1.0, 0.09375, 1.0, 0.09375, 1.0, 0.0625, 1.0, 0.4688, 1.0, 0.5, 1.0, 0.5, 1.0, 0.4688, 1.0, 0.875, 1.0, 0.9062, 1.0, 0.9062, 1.0, 0.875, 1.0, 0.03125, 1.0, 0.0625, 1.0, 0.0625, 1.0, 0.03125, 1.0, 0.4375, 1.0, 0.4688, 1.0, 0.4688, 1.0, 0.4375, 1.0, 0.8438, 1.0, 0.875, 1.0, 0.875, 1.0, 0.8438, 1.0, 0.0, 1.0, 0.03125, 1.0, 0.03125, 1.0, 0.0, 1.0, 0.4062, 1.0, 0.4375, 1.0, 0.4375, 1.0, 0.4062, 1.0, 0.8125, 1.0, 0.8438, 1.0, 0.8438, 1.0, 0.8125, 1.0, 0.375, 1.0, 0.4062, 1.0, 0.4062, 1.0, 0.375, 1.0, 0.7812, 1.0, 0.8125, 1.0, 0.8125, 1.0, 0.7812, 1.0, 0.3438, 1.0, 0.375, 1.0, 0.375, 1.0, 0.3438, 1.0, 0.75, 1.0, 0.7812, 1.0, 0.7812, 1.0, 0.75, 1.0, 0.3125, 1.0, 0.3438, 1.0, 0.3438, 1.0, 0.3125, 1.0, 0.7188, 1.0, 0.75, 1.0, 0.75, 1.0, 0.7188, 1.0, 0.2812, 1.0, 0.3125, 1.0, 0.3125, 1.0, 0.2812, 1.0, 0.6875, 1.0, 0.7188, 1.0, 0.7188, 1.0, 0.6875, 1.0, 0.25, 1.0, 0.2812, 1.0, 0.2812, 1.0, 0.25, 1.0, 0.6562, 1.0, 0.6875, 1.0, 0.6875, 1.0, 0.6562, 1.0, 0.2188, 1.0, 0.25, 1.0, 0.25, 1.0, 0.2188, 1.0, 0.625, 1.0, 0.6562, 1.0, 0.6562, 1.0, 0.625, 1.0, 0.1875, 1.0, 0.2188, 1.0, 0.2188, 1.0, 0.1875, 1.0, 0.2968, 0.4854, 0.25, 0.49, 0.2032, 0.4854, 0.1582, 0.4717, 0.1167, 0.4496, 0.08029, 0.4197, 0.05045, 0.3833, 0.02827, 0.3418, 0.01461, 0.2968, 0.01, 0.25, 0.01461, 0.2032, 0.02827, 0.1582, 0.05045, 0.1167, 0.08029, 0.08029, 0.1167, 0.05045, 0.1582, 0.02827, 0.2032, 0.01461, 0.25, 0.01, 0.2968, 0.01461, 0.3418, 0.02827, 0.3833, 0.05045, 0.4197, 0.08029, 0.4496, 0.1167, 0.4717, 0.1582, 0.4854, 0.2032, 0.49, 0.25, 0.4854, 0.2968, 0.4717, 0.3418, 0.4496, 0.3833, 0.4197, 0.4197, 0.3833, 0.4496, 0.3418, 0.4717, 0.9062, 1.0, 0.9375, 1.0, 0.9375, 1.0, 0.9062, 1.0, 0.0625, 1.0, 0.09375, 1.0, 0.09375, 1.0, 0.0625, 1.0, 0.4688, 1.0, 0.5, 1.0, 0.5, 1.0, 0.4688, 1.0, 0.875, 1.0, 0.9062, 1.0, 0.9062, 1.0, 0.875, 1.0, 0.03125, 1.0, 0.0625, 1.0, 0.0625, 1.0, 0.03125, 1.0, 0.4375, 1.0, 0.4688, 1.0, 0.4688, 1.0, 0.4375, 1.0, 0.8438, 1.0, 0.875, 1.0, 0.875, 1.0, 0.8438, 1.0, 0.0, 1.0, 0.03125, 1.0, 0.03125, 1.0, 0.0, 1.0, 0.4062, 1.0, 0.4375, 1.0, 0.4375, 1.0, 0.4062, 1.0, 0.8125, 1.0, 0.8438, 1.0, 0.8438, 1.0, 0.8125, 1.0, 0.375, 1.0, 0.4062, 1.0, 0.4062, 1.0, 0.375, 1.0, 0.7812, 1.0, 0.8125, 1.0, 0.8125, 1.0, 0.7812, 1.0, 0.3438, 1.0, 0.375, 1.0, 0.375, 1.0, 0.3438, 1.0, 0.75, 1.0, 0.7812, 1.0, 0.7812, 1.0, 0.75, 1.0, 0.3125, 1.0, 0.3438, 1.0, 0.3438, 1.0, 0.3125, 1.0, 0.7188, 1.0, 0.75, 1.0, 0.75, 1.0, 0.7188, 1.0, 0.2812, 1.0, 0.3125, 1.0, 0.3125, 1.0, 0.2812, 1.0, 0.6875, 1.0, 0.7188, 1.0, 0.7188, 1.0, 0.6875, 1.0, 0.25, 1.0, 0.2812, 1.0, 0.2812, 1.0, 0.25, 1.0, 0.6562, 1.0, 0.6875, 1.0, 0.6875, 1.0, 0.6562, 1.0, 0.2188, 1.0, 0.25, 1.0, 0.25, 1.0, 0.2188, 1.0, 0.625, 1.0, 0.6562, 1.0, 0.6562, 1.0, 0.625, 1.0, 0.1875, 1.0, 0.2188, 1.0, 0.2188, 1.0, 0.1875, 1.0, 0.5938, 1.0, 0.625, 1.0, 0.625, 1.0, 0.5938, 1.0, 0.1562, 1.0, 0.1875, 1.0, 0.1875, 1.0, 0.1562, 1.0, 0.5625, 1.0, 0.5938, 1.0, 0.5938, 1.0, 0.5625, 1.0, 0.9688, 1.0, 1.0, 1.0, 1.0, 1.0, 0.9688, 1.0, 0.125, 1.0, 0.1562, 1.0, 0.1562, 1.0, 0.125, 1.0, 0.5312, 1.0, 0.5625, 1.0, 0.5625, 1.0, 0.5312, 1.0, 0.9375, 1.0, 0.9688, 1.0, 0.9688, 1.0, 0.9375, 1.0, 0.09375, 1.0, 0.125, 1.0, 0.125, 1.0, 0.09375, 1.0])
me_cylinder_003.use_remesh_fix_poles = True
me_cylinder_003.use_remesh_preserve_attributes = False
me_cylinder_003.update()
me_cylinder_004 = bpy.data.meshes.new('Cylinder.004')
me_cylinder_004.from_pydata([(0.0, 1.0, -1.0), (0.0, 1.0, 1.0), (0.1951, 0.9808, -1.0), (0.1951, 0.9808, 1.0), (0.3827, 0.9239, -1.0), (0.3827, 0.9239, 1.0), (0.5556, 0.8315, -1.0), (0.5556, 0.8315, 1.0), (0.7071, 0.7071, -1.0), (0.7071, 0.7071, 1.0), (0.8315, 0.5556, -1.0), (0.8315, 0.5556, 1.0), (0.9239, 0.3827, -1.0), (0.9239, 0.3827, 1.0), (0.9808, 0.1951, -1.0), (0.9808, 0.1951, 1.0), (1.0, -4.371e-08, -1.0), (1.0, -4.371e-08, 1.0), (0.9808, -0.1951, -1.0), (0.9808, -0.1951, 1.0), (0.9239, -0.3827, -1.0), (0.9239, -0.3827, 1.0), (0.8315, -0.5556, -1.0), (0.8315, -0.5556, 1.0), (0.7071, -0.7071, -1.0), (0.7071, -0.7071, 1.0), (0.5556, -0.8315, -1.0), (0.5556, -0.8315, 1.0), (0.3827, -0.9239, -1.0), (0.3827, -0.9239, 1.0), (0.1951, -0.9808, -1.0), (0.1951, -0.9808, 1.0), (-8.742e-08, -1.0, -1.0), (-8.742e-08, -1.0, 1.0), (-0.1951, -0.9808, -1.0), (-0.1951, -0.9808, 1.0), (-0.3827, -0.9239, -1.0), (-0.3827, -0.9239, 1.0), (-0.5556, -0.8315, -1.0), (-0.5556, -0.8315, 1.0), (-0.7071, -0.7071, -1.0), (-0.7071, -0.7071, 1.0), (-0.8315, -0.5556, -1.0), (-0.8315, -0.5556, 1.0), (-0.9239, -0.3827, -1.0), (-0.9239, -0.3827, 1.0), (-0.9808, -0.1951, -1.0), (-0.9808, -0.1951, 1.0), (-1.0, 1.192e-08, -1.0), (-1.0, 1.192e-08, 1.0), (-0.9808, 0.1951, -1.0), (-0.9808, 0.1951, 1.0), (-0.9239, 0.3827, -1.0), (-0.9239, 0.3827, 1.0), (-0.8315, 0.5556, -1.0), (-0.8315, 0.5556, 1.0), (-0.7071, 0.7071, -1.0), (-0.7071, 0.7071, 1.0), (-0.5556, 0.8315, -1.0), (-0.5556, 0.8315, 1.0), (-0.3827, 0.9239, -1.0), (-0.3827, 0.9239, 1.0), (-0.1951, 0.9808, -1.0), (-0.1951, 0.9808, 1.0)], [], [(0, 1, 3, 2), (2, 3, 5, 4), (4, 5, 7, 6), (6, 7, 9, 8), (8, 9, 11, 10), (10, 11, 13, 12), (12, 13, 15, 14), (14, 15, 17, 16), (16, 17, 19, 18), (18, 19, 21, 20), (20, 21, 23, 22), (22, 23, 25, 24), (24, 25, 27, 26), (26, 27, 29, 28), (28, 29, 31, 30), (30, 31, 33, 32), (32, 33, 35, 34), (34, 35, 37, 36), (36, 37, 39, 38), (38, 39, 41, 40), (40, 41, 43, 42), (42, 43, 45, 44), (44, 45, 47, 46), (46, 47, 49, 48), (48, 49, 51, 50), (50, 51, 53, 52), (52, 53, 55, 54), (54, 55, 57, 56), (56, 57, 59, 58), (58, 59, 61, 60), (3, 1, 63, 61, 59, 57, 55, 53, 51, 49, 47, 45, 43, 41, 39, 37, 35, 33, 31, 29, 27, 25, 23, 21, 19, 17, 15, 13, 11, 9, 7, 5), (60, 61, 63, 62), (62, 63, 1, 0), (0, 2, 4, 6, 8, 10, 12, 14, 16, 18, 20, 22, 24, 26, 28, 30, 32, 34, 36, 38, 40, 42, 44, 46, 48, 50, 52, 54, 56, 58, 60, 62)])
_uv = me_cylinder_004.uv_layers.new(name='UVMap')
_uv.uv.foreach_set('vector', [1.0, 0.5, 1.0, 1.0, 0.9688, 1.0, 0.9688, 0.5, 0.9688, 0.5, 0.9688, 1.0, 0.9375, 1.0, 0.9375, 0.5, 0.9375, 0.5, 0.9375, 1.0, 0.9062, 1.0, 0.9062, 0.5, 0.9062, 0.5, 0.9062, 1.0, 0.875, 1.0, 0.875, 0.5, 0.875, 0.5, 0.875, 1.0, 0.8438, 1.0, 0.8438, 0.5, 0.8438, 0.5, 0.8438, 1.0, 0.8125, 1.0, 0.8125, 0.5, 0.8125, 0.5, 0.8125, 1.0, 0.7812, 1.0, 0.7812, 0.5, 0.7812, 0.5, 0.7812, 1.0, 0.75, 1.0, 0.75, 0.5, 0.75, 0.5, 0.75, 1.0, 0.7188, 1.0, 0.7188, 0.5, 0.7188, 0.5, 0.7188, 1.0, 0.6875, 1.0, 0.6875, 0.5, 0.6875, 0.5, 0.6875, 1.0, 0.6562, 1.0, 0.6562, 0.5, 0.6562, 0.5, 0.6562, 1.0, 0.625, 1.0, 0.625, 0.5, 0.625, 0.5, 0.625, 1.0, 0.5938, 1.0, 0.5938, 0.5, 0.5938, 0.5, 0.5938, 1.0, 0.5625, 1.0, 0.5625, 0.5, 0.5625, 0.5, 0.5625, 1.0, 0.5312, 1.0, 0.5312, 0.5, 0.5312, 0.5, 0.5312, 1.0, 0.5, 1.0, 0.5, 0.5, 0.5, 0.5, 0.5, 1.0, 0.4688, 1.0, 0.4688, 0.5, 0.4688, 0.5, 0.4688, 1.0, 0.4375, 1.0, 0.4375, 0.5, 0.4375, 0.5, 0.4375, 1.0, 0.4062, 1.0, 0.4062, 0.5, 0.4062, 0.5, 0.4062, 1.0, 0.375, 1.0, 0.375, 0.5, 0.375, 0.5, 0.375, 1.0, 0.3438, 1.0, 0.3438, 0.5, 0.3438, 0.5, 0.3438, 1.0, 0.3125, 1.0, 0.3125, 0.5, 0.3125, 0.5, 0.3125, 1.0, 0.2812, 1.0, 0.2812, 0.5, 0.2812, 0.5, 0.2812, 1.0, 0.25, 1.0, 0.25, 0.5, 0.25, 0.5, 0.25, 1.0, 0.2188, 1.0, 0.2188, 0.5, 0.2188, 0.5, 0.2188, 1.0, 0.1875, 1.0, 0.1875, 0.5, 0.1875, 0.5, 0.1875, 1.0, 0.1562, 1.0, 0.1562, 0.5, 0.1562, 0.5, 0.1562, 1.0, 0.125, 1.0, 0.125, 0.5, 0.125, 0.5, 0.125, 1.0, 0.09375, 1.0, 0.09375, 0.5, 0.09375, 0.5, 0.09375, 1.0, 0.0625, 1.0, 0.0625, 0.5, 0.2968, 0.4854, 0.25, 0.49, 0.2032, 0.4854, 0.1582, 0.4717, 0.1167, 0.4496, 0.08029, 0.4197, 0.05045, 0.3833, 0.02827, 0.3418, 0.01461, 0.2968, 0.01, 0.25, 0.01461, 0.2032, 0.02827, 0.1582, 0.05045, 0.1167, 0.08029, 0.08029, 0.1167, 0.05045, 0.1582, 0.02827, 0.2032, 0.01461, 0.25, 0.01, 0.2968, 0.01461, 0.3418, 0.02827, 0.3833, 0.05045, 0.4197, 0.08029, 0.4496, 0.1167, 0.4717, 0.1582, 0.4854, 0.2032, 0.49, 0.25, 0.4854, 0.2968, 0.4717, 0.3418, 0.4496, 0.3833, 0.4197, 0.4197, 0.3833, 0.4496, 0.3418, 0.4717, 0.0625, 0.5, 0.0625, 1.0, 0.03125, 1.0, 0.03125, 0.5, 0.03125, 0.5, 0.03125, 1.0, 0.0, 1.0, 0.0, 0.5, 0.75, 0.49, 0.7968, 0.4854, 0.8418, 0.4717, 0.8833, 0.4496, 0.9197, 0.4197, 0.9496, 0.3833, 0.9717, 0.3418, 0.9854, 0.2968, 0.99, 0.25, 0.9854, 0.2032, 0.9717, 0.1582, 0.9496, 0.1167, 0.9197, 0.08029, 0.8833, 0.05045, 0.8418, 0.02827, 0.7968, 0.01461, 0.75, 0.01, 0.7032, 0.01461, 0.6582, 0.02827, 0.6167, 0.05045, 0.5803, 0.08029, 0.5504, 0.1167, 0.5283, 0.1582, 0.5146, 0.2032, 0.51, 0.25, 0.5146, 0.2968, 0.5283, 0.3418, 0.5504, 0.3833, 0.5803, 0.4197, 0.6167, 0.4496, 0.6582, 0.4717, 0.7032, 0.4854])
me_cylinder_004.use_remesh_fix_poles = True
me_cylinder_004.use_remesh_preserve_attributes = False
me_cylinder_004.update()

# ---- objects
ob_cube = bpy.data.objects.new('Cube', me_cube_002)
ob_cylinder = bpy.data.objects.new('Cylinder', me_cylinder_002)
ob_mball = bpy.data.objects.new('Mball', None)
ob_cylinder_001 = bpy.data.objects.new('Cylinder.001', me_cylinder_003)
ob_cylinder_002 = bpy.data.objects.new('Cylinder.002', me_cylinder_004)

# ---- transforms, parenting, visibility, modifiers, constraints
ob_cube.location = (-3.616, 0.0, 0.0)
ob_cube.scale = (0.5636, 0.6188, 0.247)
ob_cylinder.location = (-3.601, 0.0, 1.466)
ob_cylinder.scale = (0.2774, 0.3109, 0.113)
ob_mball.location = (-3.603, -0.009762, 1.778)
ob_mball.scale = (0.08512, 0.1436, 0.242)
ob_mball.empty_image_offset = (0.0, 0.0)
ob_cylinder_001.location = (-3.605, -0.00176, 1.935)
ob_cylinder_001.scale = (-0.022, 0.01882, 0.1458)
ob_cylinder_002.location = (-3.734, 0.0, -0.2826)
ob_cylinder_002.scale = (1.0, 1.0, 0.06393)

# ---- collection membership
col_collection.objects.link(ob_cube)
col_collection.objects.link(ob_cylinder)
col_collection.objects.link(ob_mball)
col_collection.objects.link(ob_cylinder_001)
col_collection.objects.link(ob_cylinder_002)

# ---- scene / render settings (as saved in the file)
scene.frame_start = 1; scene.frame_end = 250; scene.frame_set(1)
scene.render.engine = 'BLENDER_EEVEE_NEXT'
scene.cycles.sampling_pattern = 'TABULATED_SOBOL'
scene.cycles.use_light_tree = False
scene.view_settings.view_transform = 'Filmic'
bpy.context.view_layer.update()

# ---- added for rendering (the .blend has no active camera and no usable light): camera, sun
cam_auto = bpy.data.cameras.new('AutoCamera')
cam_auto.lens = 50.0
cam_auto.sensor_width = 36.0
cam_auto.clip_end = 1000.0
ob_auto_camera = bpy.data.objects.new('AutoCamera', cam_auto)
scene.collection.objects.link(ob_auto_camera)
ob_auto_camera.location = (-0.232681, -4.20123, 3.71112)
ob_auto_camera.rotation_euler = (1.09748, -7.21219e-08, 0.694738)
scene.camera = ob_auto_camera
light_auto_sun = bpy.data.lights.new('AutoSun', 'SUN')
light_auto_sun.energy = 3.0
light_auto_sun.angle = 0.0523599
ob_auto_sun = bpy.data.objects.new('AutoSun', light_auto_sun)
scene.collection.objects.link(ob_auto_sun)
ob_auto_sun.rotation_euler = (0.872665, 0.174533, 0.523599)
bpy.context.view_layer.update()
